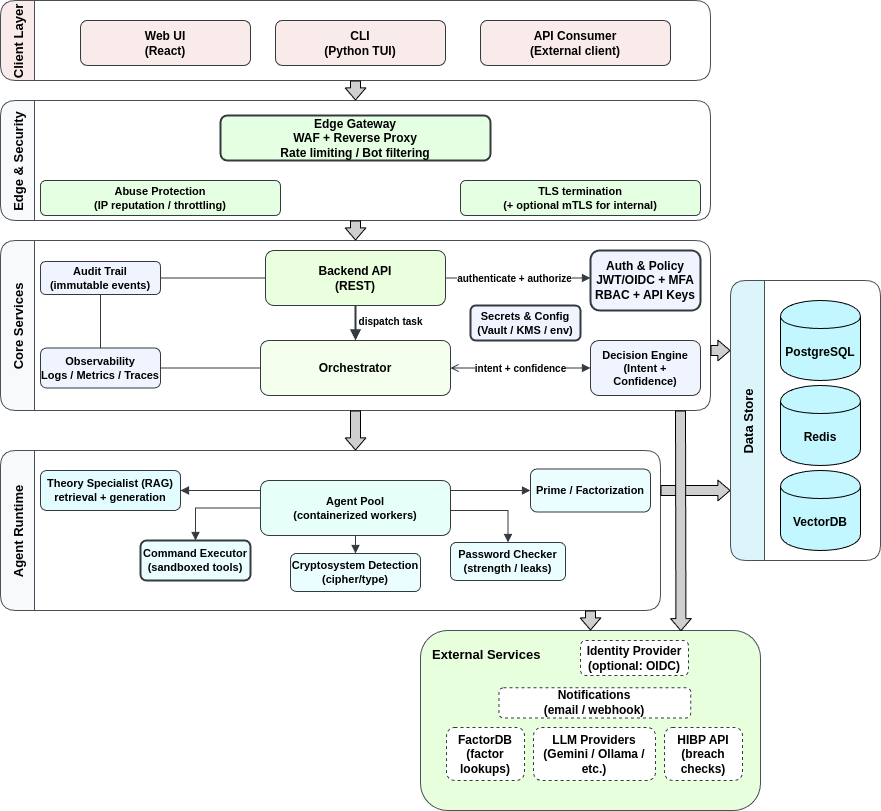

The diagram above was exported from draw.io. Its source (the exported page's mxGraphModel, read from the mxfile embedded in the PNG):
<mxGraphModel dx="1281" dy="728" grid="1" gridSize="10" guides="1" tooltips="1" connect="1" arrows="1" fold="1" page="1" pageScale="1" pageWidth="1500" pageHeight="950" math="0" shadow="0">
  <root>
    <mxCell id="0" />
    <mxCell id="1" parent="0" />
    <mxCell id="lane_clients" value="Client Layer" style="swimlane;horizontal=0;startSize=34;fillColor=#FAEBEB;strokeColor=#495057;fontStyle=1;fontFamily=Helvetica;fontSize=13;rounded=1;" parent="1" vertex="1">
      <mxGeometry x="50" y="90" width="710" height="80" as="geometry" />
    </mxCell>
    <mxCell id="c_web" value="&lt;span&gt;Web UI&lt;br&gt;(React)&lt;/span&gt;" style="rounded=1;whiteSpace=wrap;html=1;align=center;verticalAlign=middle;fontFamily=Helvetica;fontSize=12;fillColor=#FAEBEB;strokeColor=#343A40;fontStyle=1" parent="lane_clients" vertex="1">
      <mxGeometry x="80" y="20" width="170" height="45" as="geometry" />
    </mxCell>
    <mxCell id="c_api" value="&lt;span&gt;API Consumer&lt;br&gt;(External client)&lt;/span&gt;" style="rounded=1;whiteSpace=wrap;html=1;align=center;verticalAlign=middle;fontFamily=Helvetica;fontSize=12;fillColor=#FAEBEB;strokeColor=#343A40;fontStyle=1" parent="lane_clients" vertex="1">
      <mxGeometry x="480" y="20" width="190" height="45" as="geometry" />
    </mxCell>
    <mxCell id="c_cli" value="&lt;span&gt;CLI&lt;br&gt;(Python TUI)&lt;/span&gt;" style="rounded=1;whiteSpace=wrap;html=1;align=center;verticalAlign=middle;fontFamily=Helvetica;fontSize=12;fillColor=#FAEBEB;strokeColor=#343A40;fontStyle=1" parent="lane_clients" vertex="1">
      <mxGeometry x="275" y="20" width="170" height="45" as="geometry" />
    </mxCell>
    <mxCell id="lane_edge" value="Edge &amp; Security" style="swimlane;horizontal=0;startSize=34;fillColor=#F8F9FA;strokeColor=#495057;fontStyle=1;fontFamily=Helvetica;fontSize=13;rounded=1;" parent="1" vertex="1">
      <mxGeometry x="50" y="190" width="710" height="120" as="geometry" />
    </mxCell>
    <mxCell id="e_gateway" value="Edge Gateway&#10;WAF + Reverse Proxy&#10;Rate limiting / Bot filtering" style="rounded=1;whiteSpace=wrap;html=1;align=center;verticalAlign=middle;fontFamily=Helvetica;fontSize=12;fillColor=#E5FFE3;strokeColor=#343A40;strokeWidth=2;fontStyle=1" parent="lane_edge" vertex="1">
      <mxGeometry x="220" y="15" width="270" height="45" as="geometry" />
    </mxCell>
    <mxCell id="e_tls" value="TLS termination&#10;(+ optional mTLS for internal)" style="rounded=1;whiteSpace=wrap;html=1;align=center;verticalAlign=middle;fontFamily=Helvetica;fontSize=11;fillColor=#E5FFE3;strokeColor=#343A40;fontStyle=1" parent="lane_edge" vertex="1">
      <mxGeometry x="460" y="80" width="240" height="35" as="geometry" />
    </mxCell>
    <mxCell id="e_abuse" value="Abuse Protection&#10;(IP reputation / throttling)" style="rounded=1;whiteSpace=wrap;html=1;align=center;verticalAlign=middle;fontFamily=Helvetica;fontSize=11;fillColor=#E5FFE3;strokeColor=#343A40;fontStyle=1" parent="lane_edge" vertex="1">
      <mxGeometry x="40" y="80" width="240" height="35" as="geometry" />
    </mxCell>
    <mxCell id="lane_core" value="Core Services" style="swimlane;horizontal=0;startSize=34;fillColor=#F8F9FA;strokeColor=#495057;fontStyle=1;fontFamily=Helvetica;fontSize=13;rounded=1;" parent="1" vertex="1">
      <mxGeometry x="50" y="330" width="710" height="170" as="geometry" />
    </mxCell>
    <mxCell id="s_backend" value="Backend API&#10;(REST)" style="rounded=1;whiteSpace=wrap;html=1;align=center;verticalAlign=middle;fontFamily=Helvetica;fontSize=12;fontStyle=1;fillColor=#E9FFDE;strokeColor=#343A40;" parent="lane_core" vertex="1">
      <mxGeometry x="265" y="10" width="180" height="55" as="geometry" />
    </mxCell>
    <mxCell id="s_orch" value="Orchestrator" style="rounded=1;whiteSpace=wrap;html=1;align=center;verticalAlign=middle;fontFamily=Helvetica;fontSize=12;fontStyle=1;fillColor=#F4FFED;strokeColor=#343A40;" parent="lane_core" vertex="1">
      <mxGeometry x="260" y="100" width="190" height="55" as="geometry" />
    </mxCell>
    <mxCell id="s_decision" value="Decision Engine&#10;(Intent + Confidence)" style="rounded=1;whiteSpace=wrap;html=1;align=center;verticalAlign=middle;fontFamily=Helvetica;fontSize=11;fillColor=#F0F4FF;strokeColor=#343A40;fontStyle=1" parent="lane_core" vertex="1">
      <mxGeometry x="590" y="100" width="110" height="55" as="geometry" />
    </mxCell>
    <mxCell id="s_obs" value="Observability&#10;Logs / Metrics / Traces" style="rounded=1;whiteSpace=wrap;html=1;align=center;verticalAlign=middle;fontFamily=Helvetica;fontSize=11;fillColor=#F0F4FF;strokeColor=#343A40;fontStyle=1" parent="lane_core" vertex="1">
      <mxGeometry x="40" y="107.5" width="120" height="40" as="geometry" />
    </mxCell>
    <mxCell id="s_secrets" value="Secrets &amp;amp; Config&#10;(Vault / KMS / env)" style="rounded=1;whiteSpace=wrap;html=1;align=center;verticalAlign=middle;fontFamily=Helvetica;fontSize=11;fillColor=#F0F4FF;strokeColor=#343A40;strokeWidth=2;fontStyle=1" parent="lane_core" vertex="1">
      <mxGeometry x="470" y="65" width="110" height="35" as="geometry" />
    </mxCell>
    <mxCell id="s_auth" value="Auth &amp;amp; Policy&#10;JWT/OIDC + MFA&#10;RBAC + API Keys" style="rounded=1;whiteSpace=wrap;html=1;align=center;verticalAlign=middle;fontFamily=Helvetica;fontSize=12;fillColor=#F0F4FF;strokeColor=#343A40;strokeWidth=2;fontStyle=1" parent="lane_core" vertex="1">
      <mxGeometry x="590" y="10" width="110" height="60" as="geometry" />
    </mxCell>
    <mxCell id="l5" value="authenticate + authorize" style="edgeStyle=orthogonalEdgeStyle;rounded=0;html=1;strokeColor=#343A40;strokeWidth=1;endArrow=block;endFill=1;fontFamily=Helvetica;fontSize=10;fontStyle=1" parent="lane_core" source="s_backend" target="s_auth" edge="1">
      <mxGeometry x="0.0833" y="-10" relative="1" as="geometry">
        <Array as="points">
          <mxPoint x="560" y="38" />
          <mxPoint x="560" y="38" />
        </Array>
        <mxPoint x="-10" y="-10" as="offset" />
      </mxGeometry>
    </mxCell>
    <mxCell id="s_audit" value="&lt;span&gt;Audit Trail&lt;br&gt;(immutable events)&lt;/span&gt;" style="rounded=1;whiteSpace=wrap;html=1;align=center;verticalAlign=middle;fontFamily=Helvetica;fontSize=11;fillColor=#F0F4FF;strokeColor=#343A40;fontStyle=1" parent="lane_core" vertex="1">
      <mxGeometry x="40" y="21" width="120" height="33" as="geometry" />
    </mxCell>
    <mxCell id="l21" style="edgeStyle=orthogonalEdgeStyle;rounded=0;html=1;strokeColor=#343A40;strokeWidth=1;endArrow=none;fontStyle=1" parent="lane_core" source="s_backend" target="s_audit" edge="1">
      <mxGeometry relative="1" as="geometry" />
    </mxCell>
    <mxCell id="17" style="edgeStyle=orthogonalEdgeStyle;rounded=0;html=1;strokeColor=#343A40;strokeWidth=1;endArrow=none;fontStyle=1" parent="lane_core" source="s_backend" target="s_audit" edge="1">
      <mxGeometry relative="1" as="geometry">
        <mxPoint x="265" y="38" as="sourcePoint" />
        <mxPoint x="100" y="107.5" as="targetPoint" />
      </mxGeometry>
    </mxCell>
    <mxCell id="l18" style="edgeStyle=orthogonalEdgeStyle;rounded=0;html=1;strokeColor=#343A40;strokeWidth=1;endArrow=none;fontStyle=1" parent="lane_core" source="s_audit" target="s_obs" edge="1">
      <mxGeometry relative="1" as="geometry" />
    </mxCell>
    <mxCell id="lane_agents" value="Agent Runtime" style="swimlane;horizontal=0;startSize=34;fillColor=#F8F9FA;strokeColor=#495057;fontStyle=1;fontFamily=Helvetica;fontSize=13;rounded=1;" parent="1" vertex="1">
      <mxGeometry x="50" y="540" width="660" height="160" as="geometry" />
    </mxCell>
    <mxCell id="a_pwd" value="Password Checker&#10;(strength / leaks)" style="rounded=1;whiteSpace=wrap;html=1;align=center;verticalAlign=middle;fontFamily=Helvetica;fontSize=11;fillColor=#EBFEFF;strokeColor=#343A40;fontStyle=1" parent="lane_agents" vertex="1">
      <mxGeometry x="450" y="92" width="115" height="38" as="geometry" />
    </mxCell>
    <mxCell id="a_prime" value="Prime / Factorization" style="rounded=1;whiteSpace=wrap;html=1;align=center;verticalAlign=middle;fontFamily=Helvetica;fontSize=11;fillColor=#EBFEFF;strokeColor=#343A40;fontStyle=1" parent="lane_agents" vertex="1">
      <mxGeometry x="530" y="18.5" width="120" height="43" as="geometry" />
    </mxCell>
    <mxCell id="a_theory" value="Theory Specialist (RAG)&#10;retrieval + generation" style="rounded=1;whiteSpace=wrap;html=1;align=center;verticalAlign=middle;fontFamily=Helvetica;fontSize=11;fillColor=#E3FCFF;strokeColor=#343A40;fontStyle=1" parent="lane_agents" vertex="1">
      <mxGeometry x="40" y="20" width="140" height="40" as="geometry" />
    </mxCell>
    <mxCell id="a_cmd" value="Command Executor&#10;(sandboxed tools)" style="rounded=1;whiteSpace=wrap;html=1;align=center;verticalAlign=middle;fontFamily=Helvetica;fontSize=11;fillColor=#EBFEFF;strokeColor=#343A40;strokeWidth=2;fontStyle=1" parent="lane_agents" vertex="1">
      <mxGeometry x="140" y="90" width="110" height="40" as="geometry" />
    </mxCell>
    <mxCell id="a_pool" value="Agent Pool&#10;(containerized workers)" style="rounded=1;whiteSpace=wrap;html=1;align=center;verticalAlign=middle;fontFamily=Helvetica;fontSize=11;fontStyle=1;fillColor=#E6FFF9;strokeColor=#343A40;" parent="lane_agents" vertex="1">
      <mxGeometry x="260" y="30" width="190" height="55" as="geometry" />
    </mxCell>
    <mxCell id="a_cipher" value="Cryptosystem Detection&#10;(cipher/type)" style="rounded=1;whiteSpace=wrap;html=1;align=center;verticalAlign=middle;fontFamily=Helvetica;fontSize=11;fillColor=#EBFEFF;strokeColor=#343A40;fontStyle=1" parent="lane_agents" vertex="1">
      <mxGeometry x="290" y="103" width="130" height="38" as="geometry" />
    </mxCell>
    <mxCell id="l12" style="edgeStyle=orthogonalEdgeStyle;rounded=0;html=1;strokeColor=#343A40;strokeWidth=1;endArrow=block;endFill=1;fontStyle=1" parent="lane_agents" source="a_pool" target="a_cipher" edge="1">
      <mxGeometry relative="1" as="geometry" />
    </mxCell>
    <mxCell id="ext_box" value="External Services" style="rounded=1;whiteSpace=wrap;html=1;align=left;verticalAlign=top;spacingLeft=10;spacingTop=10;fontFamily=Helvetica;fontSize=13;fontStyle=1;fillColor=#E8FFDE;strokeColor=#495057;strokeWidth=1;" parent="1" vertex="1">
      <mxGeometry x="470" y="720" width="340" height="180" as="geometry" />
    </mxCell>
    <mxCell id="x_hibp" value="HIBP API&#10;(breach checks)" style="rounded=1;whiteSpace=wrap;html=1;align=center;verticalAlign=middle;fontFamily=Helvetica;fontSize=12;fillColor=#FFFFFF;strokeColor=#343A40;dashed=1;fontStyle=1" parent="ext_box" vertex="1">
      <mxGeometry x="244" y="97" width="78" height="53" as="geometry" />
    </mxCell>
    <mxCell id="x_factordb" value="FactorDB&#10;(factor lookups)" style="rounded=1;whiteSpace=wrap;html=1;align=center;verticalAlign=middle;fontFamily=Helvetica;fontSize=12;fillColor=#FFFFFF;strokeColor=#343A40;dashed=1;fontStyle=1" parent="ext_box" vertex="1">
      <mxGeometry x="26" y="97" width="78" height="53" as="geometry" />
    </mxCell>
    <mxCell id="x_llm" value="LLM Providers&#10;(Gemini / Ollama / etc.)" style="rounded=1;whiteSpace=wrap;html=1;align=center;verticalAlign=middle;fontFamily=Helvetica;fontSize=12;fillColor=#FFFFFF;strokeColor=#343A40;dashed=1;fontStyle=1" parent="ext_box" vertex="1">
      <mxGeometry x="113" y="97" width="122" height="53" as="geometry" />
    </mxCell>
    <mxCell id="x_notify" value="Notifications&#10;(email / webhook)" style="rounded=1;whiteSpace=wrap;html=1;align=center;verticalAlign=middle;fontFamily=Helvetica;fontSize=12;fillColor=#FFFFFF;strokeColor=#343A40;dashed=1;fontStyle=1" parent="ext_box" vertex="1">
      <mxGeometry x="78.46153846153847" y="57.27272727272727" width="191.7948717948718" height="30.272727272727273" as="geometry" />
    </mxCell>
    <mxCell id="x_idp" value="Identity Provider&#10;(optional: OIDC)" style="rounded=1;whiteSpace=wrap;html=1;align=center;verticalAlign=middle;fontFamily=Helvetica;fontSize=12;fillColor=#FFFFFF;strokeColor=#343A40;dashed=1;fontStyle=1" parent="ext_box" vertex="1">
      <mxGeometry x="160" y="10" width="108" height="35" as="geometry" />
    </mxCell>
    <mxCell id="l6" value="dispatch task" style="edgeStyle=orthogonalEdgeStyle;rounded=0;html=1;strokeColor=#343A40;strokeWidth=2;endArrow=block;endFill=1;fontFamily=Helvetica;fontSize=10;fontStyle=1" parent="1" source="s_backend" target="s_orch" edge="1">
      <mxGeometry x="-0.1429" y="35" relative="1" as="geometry">
        <mxPoint y="1" as="offset" />
      </mxGeometry>
    </mxCell>
    <mxCell id="l7" value="classify intent" style="edgeStyle=orthogonalEdgeStyle;rounded=0;html=1;strokeColor=#343A40;strokeWidth=1;endArrow=block;endFill=1;fontFamily=Helvetica;fontSize=10;fontStyle=1" parent="1" source="s_orch" target="s_decision" edge="1">
      <mxGeometry relative="1" as="geometry" />
    </mxCell>
    <mxCell id="l7b" value="intent + confidence" style="edgeStyle=orthogonalEdgeStyle;rounded=0;html=1;strokeColor=#343A40;strokeWidth=1;dashed=1;endArrow=open;endFill=0;fontFamily=Helvetica;fontSize=10;fontStyle=1" parent="1" source="s_decision" target="s_orch" edge="1">
      <mxGeometry relative="1" as="geometry" />
    </mxCell>
    <mxCell id="l9" style="edgeStyle=orthogonalEdgeStyle;rounded=0;html=1;strokeColor=#343A40;strokeWidth=1;endArrow=block;endFill=1;entryX=0.5;entryY=0;entryDx=0;entryDy=0;fontStyle=1" parent="1" source="a_pool" target="a_pwd" edge="1">
      <mxGeometry relative="1" as="geometry">
        <Array as="points">
          <mxPoint x="558" y="600" />
        </Array>
      </mxGeometry>
    </mxCell>
    <mxCell id="l10" style="edgeStyle=orthogonalEdgeStyle;rounded=0;html=1;strokeColor=#343A40;strokeWidth=1;endArrow=block;endFill=1;entryX=0;entryY=0.5;entryDx=0;entryDy=0;fontStyle=1" parent="1" source="a_pool" target="a_prime" edge="1">
      <mxGeometry relative="1" as="geometry">
        <Array as="points">
          <mxPoint x="570" y="580" />
        </Array>
      </mxGeometry>
    </mxCell>
    <mxCell id="l11" style="edgeStyle=orthogonalEdgeStyle;rounded=0;html=1;strokeColor=#343A40;strokeWidth=1;endArrow=block;endFill=1;entryX=1;entryY=0.5;entryDx=0;entryDy=0;exitX=0;exitY=0.25;exitDx=0;exitDy=0;fontStyle=1" parent="1" source="a_pool" target="a_theory" edge="1">
      <mxGeometry relative="1" as="geometry">
        <Array as="points">
          <mxPoint x="310" y="580" />
        </Array>
      </mxGeometry>
    </mxCell>
    <mxCell id="l13" style="edgeStyle=orthogonalEdgeStyle;rounded=0;html=1;strokeColor=#343A40;strokeWidth=1;endArrow=block;endFill=1;fontStyle=1" parent="1" source="a_pool" target="a_cmd" edge="1">
      <mxGeometry relative="1" as="geometry" />
    </mxCell>
    <mxCell id="l19" style="edgeStyle=orthogonalEdgeStyle;rounded=0;html=1;strokeColor=#343A40;strokeWidth=1;endArrow=none;fontStyle=1" parent="1" source="s_orch" target="s_obs" edge="1">
      <mxGeometry relative="1" as="geometry" />
    </mxCell>
    <mxCell id="20" value="" style="shape=flexArrow;endArrow=classic;html=1;endWidth=9.714285714285714;endSize=3.697142857142857;fillColor=#CFCFCF;fontStyle=1;entryX=0;entryY=0.75;entryDx=0;entryDy=0;exitX=1;exitY=0.25;exitDx=0;exitDy=0;" parent="1" source="lane_agents" target="33" edge="1">
      <mxGeometry width="50" height="50" relative="1" as="geometry">
        <mxPoint x="710" y="560" as="sourcePoint" />
        <mxPoint x="750" y="560" as="targetPoint" />
        <Array as="points" />
      </mxGeometry>
    </mxCell>
    <mxCell id="25" value="" style="shape=flexArrow;endArrow=classic;html=1;endWidth=9.714285714285714;endSize=3.697142857142857;fillColor=#CFCFCF;fontStyle=1;entryX=0;entryY=0.25;entryDx=0;entryDy=0;" parent="1" target="33" edge="1">
      <mxGeometry width="50" height="50" relative="1" as="geometry">
        <mxPoint x="760" y="440" as="sourcePoint" />
        <mxPoint x="800" y="440" as="targetPoint" />
        <Array as="points" />
      </mxGeometry>
    </mxCell>
    <mxCell id="26" value="" style="shape=flexArrow;endArrow=classic;html=1;endWidth=9.714285714285714;endSize=3.697142857142857;fillColor=#CFCFCF;exitX=0.5;exitY=1;exitDx=0;exitDy=0;entryX=0.5;entryY=0;entryDx=0;entryDy=0;fontStyle=1" parent="1" source="lane_clients" target="lane_edge" edge="1">
      <mxGeometry width="50" height="50" relative="1" as="geometry">
        <mxPoint x="50" y="350" as="sourcePoint" />
        <mxPoint x="10" y="350" as="targetPoint" />
        <Array as="points" />
      </mxGeometry>
    </mxCell>
    <mxCell id="27" value="" style="shape=flexArrow;endArrow=classic;html=1;endWidth=9.714285714285714;endSize=3.697142857142857;fillColor=#CFCFCF;exitX=0.5;exitY=1;exitDx=0;exitDy=0;entryX=0.5;entryY=0;entryDx=0;entryDy=0;fontStyle=1" parent="1" source="lane_edge" target="lane_core" edge="1">
      <mxGeometry width="50" height="50" relative="1" as="geometry">
        <mxPoint x="400" y="310" as="sourcePoint" />
        <mxPoint x="400" y="330" as="targetPoint" />
        <Array as="points" />
      </mxGeometry>
    </mxCell>
    <mxCell id="28" value="" style="shape=flexArrow;endArrow=classic;html=1;endWidth=9.714285714285714;endSize=3.697142857142857;fillColor=#CFCFCF;fontStyle=1" parent="1" edge="1">
      <mxGeometry width="50" height="50" relative="1" as="geometry">
        <mxPoint x="405" y="500" as="sourcePoint" />
        <mxPoint x="405" y="540" as="targetPoint" />
        <Array as="points" />
      </mxGeometry>
    </mxCell>
    <mxCell id="32" value="" style="shape=flexArrow;endArrow=classic;html=1;endWidth=9.714285714285714;endSize=3.697142857142857;fillColor=#CFCFCF;fontStyle=1;entryX=0.5;entryY=0;entryDx=0;entryDy=0;" parent="1" target="ext_box" edge="1">
      <mxGeometry width="50" height="50" relative="1" as="geometry">
        <mxPoint x="640" y="700" as="sourcePoint" />
        <mxPoint x="640" y="710" as="targetPoint" />
        <Array as="points" />
      </mxGeometry>
    </mxCell>
    <mxCell id="33" value="Data Store" style="swimlane;horizontal=0;startSize=34;fillColor=#DCF5FA;strokeColor=#495057;fontStyle=1;fontFamily=Helvetica;fontSize=13;rounded=1;" parent="1" vertex="1">
      <mxGeometry x="780" y="370" width="150" height="280" as="geometry" />
    </mxCell>
    <mxCell id="35" value="&lt;span&gt;PostgreSQL&lt;/span&gt;" style="shape=cylinder;whiteSpace=wrap;html=1;boundedLbl=1;backgroundOutline=1;fillColor=#C2F7FF;fontStyle=1" parent="33" vertex="1">
      <mxGeometry x="50" y="20" width="80" height="80" as="geometry" />
    </mxCell>
    <mxCell id="2" value="&lt;span&gt;Redis&lt;/span&gt;" style="shape=cylinder;whiteSpace=wrap;html=1;boundedLbl=1;backgroundOutline=1;fillColor=#C2F7FF;fontStyle=1" parent="33" vertex="1">
      <mxGeometry x="50" y="105" width="80" height="80" as="geometry" />
    </mxCell>
    <mxCell id="3" value="&lt;span&gt;VectorDB&lt;/span&gt;" style="shape=cylinder;whiteSpace=wrap;html=1;boundedLbl=1;backgroundOutline=1;fillColor=#C2F7FF;fontStyle=1" parent="33" vertex="1">
      <mxGeometry x="50" y="190" width="80" height="80" as="geometry" />
    </mxCell>
    <mxCell id="39" value="" style="shape=flexArrow;endArrow=classic;html=1;endWidth=9.714285714285714;endSize=3.697142857142857;fillColor=#CFCFCF;fontStyle=1;entryX=0.766;entryY=0.004;entryDx=0;entryDy=0;entryPerimeter=0;" parent="1" target="ext_box" edge="1">
      <mxGeometry width="50" height="50" relative="1" as="geometry">
        <mxPoint x="730" y="500" as="sourcePoint" />
        <mxPoint x="730" y="710" as="targetPoint" />
        <Array as="points" />
      </mxGeometry>
    </mxCell>
  </root>
</mxGraphModel>